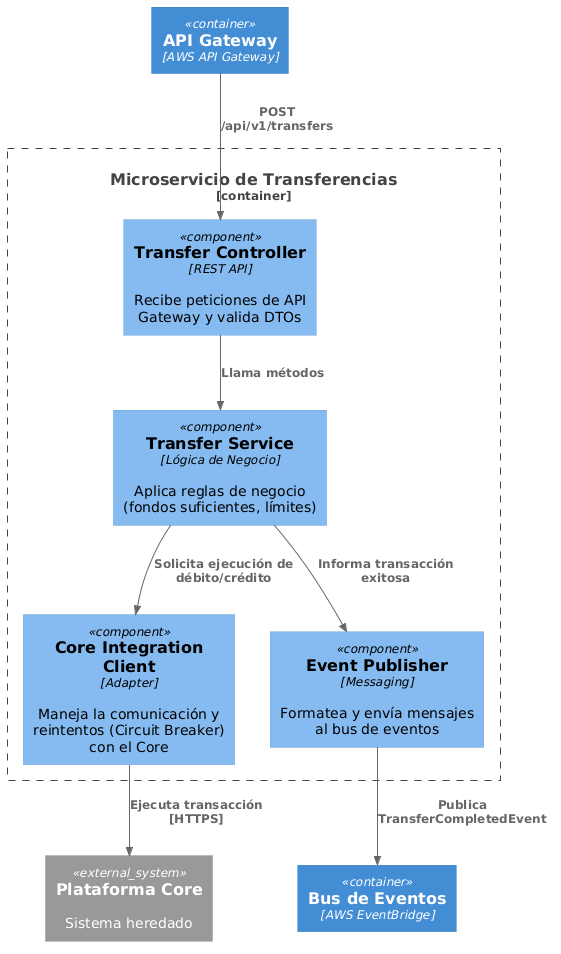

The diagram above was rendered by PlantUML. Its source (embedded in the PNG):
@startuml
!include https://raw.githubusercontent.com/plantuml-stdlib/C4-PlantUML/master/C4_Component.puml

Container_Boundary(ms_transfers, "Microservicio de Transferencias") {
    Component(api_controller, "Transfer Controller", "REST API", "Recibe peticiones de API Gateway y valida DTOs")
    Component(transfer_service, "Transfer Service", "Lógica de Negocio", "Aplica reglas de negocio (fondos suficientes, límites)")
    Component(core_integration, "Core Integration Client", "Adapter", "Maneja la comunicación y reintentos (Circuit Breaker) con el Core")
    Component(event_publisher, "Event Publisher", "Messaging", "Formatea y envía mensajes al bus de eventos")
}

Container(api_gateway, "API Gateway", "AWS API Gateway")
System_Ext(core_banking, "Plataforma Core", "Sistema heredado")
Container(event_bus, "Bus de Eventos", "AWS EventBridge")

Rel(api_gateway, api_controller, "POST /api/v1/transfers")
Rel(api_controller, transfer_service, "Llama métodos")
Rel(transfer_service, core_integration, "Solicita ejecución de débito/crédito")
Rel(transfer_service, event_publisher, "Informa transacción exitosa")

Rel(core_integration, core_banking, "Ejecuta transacción [HTTPS]")
Rel(event_publisher, event_bus, "Publica TransferCompletedEvent")
@enduml